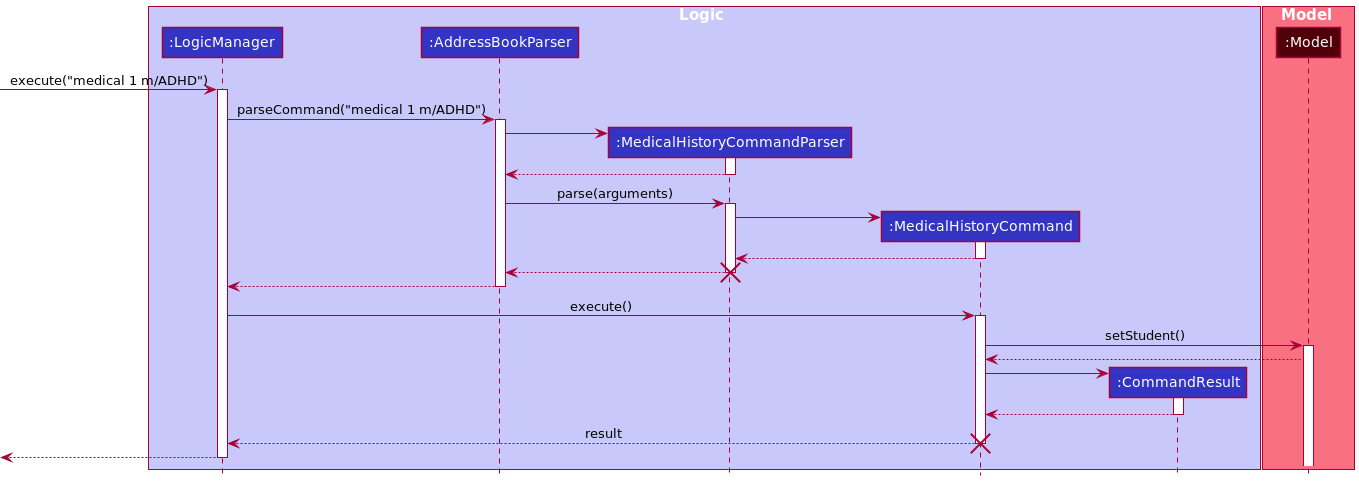

The diagram above was rendered by PlantUML. Its source (embedded in the PNG):
@startuml
'https://plantuml.com/sequence-diagram'
!include style.puml

box Logic LOGIC_COLOR_T1
participant ":LogicManager" as LogicManager LOGIC_COLOR
participant ":AddressBookParser" as AddressBookParser LOGIC_COLOR
participant ":MedicalHistoryCommandParser" as MedicalHistoryCommandParser LOGIC_COLOR
participant ":MedicalHistoryCommand" as MedicalHistoryCommand LOGIC_COLOR
participant ":CommandResult" as CommandResult LOGIC_COLOR
end box

box Model MODEL_COLOR_T1
participant ":Model" as Model MODEL_COLOR_T4
end box

[-> LogicManager : execute("medical 1 m/ADHD")
activate LogicManager

LogicManager -> AddressBookParser : parseCommand("medical 1 m/ADHD")
activate AddressBookParser

create MedicalHistoryCommandParser
AddressBookParser -> MedicalHistoryCommandParser
activate MedicalHistoryCommandParser

MedicalHistoryCommandParser --> AddressBookParser
deactivate MedicalHistoryCommandParser

AddressBookParser -> MedicalHistoryCommandParser : parse(arguments)
activate MedicalHistoryCommandParser

create MedicalHistoryCommand
MedicalHistoryCommandParser -> MedicalHistoryCommand
activate MedicalHistoryCommand
MedicalHistoryCommand --> MedicalHistoryCommandParser
deactivate MedicalHistoryCommand

MedicalHistoryCommandParser --> AddressBookParser
deactivate MedicalHistoryCommandParser
destroy MedicalHistoryCommandParser

AddressBookParser --> LogicManager
deactivate AddressBookParser

LogicManager -> MedicalHistoryCommand : execute()
activate MedicalHistoryCommand

MedicalHistoryCommand -> Model : setStudent()
activate Model

Model --> MedicalHistoryCommand

create CommandResult
MedicalHistoryCommand -> CommandResult
activate CommandResult

CommandResult --> MedicalHistoryCommand
deactivate

MedicalHistoryCommand --> LogicManager : result
deactivate MedicalHistoryCommand
destroy MedicalHistoryCommand

[<--LogicManager
deactivate LogicManager

@enduml